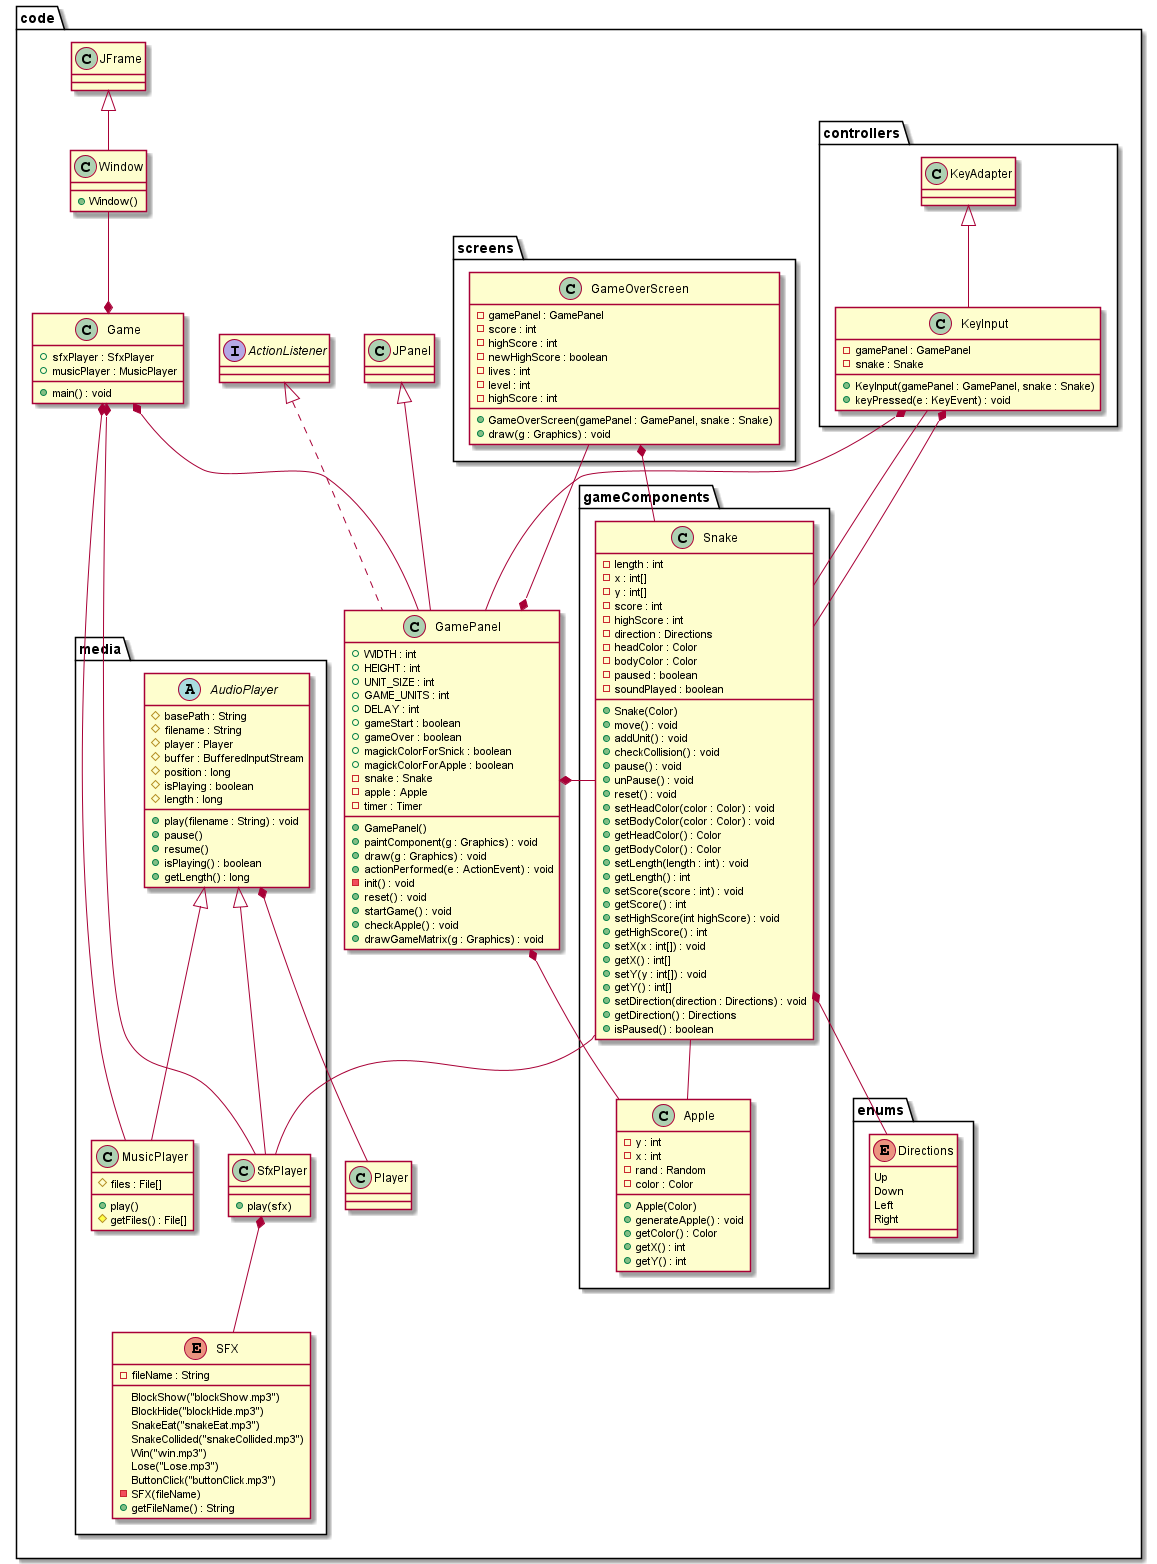

The diagram above was rendered by PlantUML. Its source (embedded in the PNG):
@startuml
'https://plantuml.com/class-diagram

' Main package
package "code" {
    ' media package
    package "media" {
        abstract class AudioPlayer {
            # basePath : String
            # filename : String
            # player : Player
            # buffer : BufferedInputStream
            # position : long
            # isPlaying : boolean
            # length : long
            + play(filename : String) : void
            + pause()
            + resume()
            + isPlaying() : boolean
            + getLength() : long
            }
        class MusicPlayer extends AudioPlayer {
            # files : File[]
            +play()
            # getFiles() : File[]
            }

        enum SFX {
            BlockShow("blockShow.mp3")
            BlockHide("blockHide.mp3")
            SnakeEat("snakeEat.mp3")
            SnakeCollided("snakeCollided.mp3")
            Win("win.mp3")
            Lose("Lose.mp3")
            ButtonClick("buttonClick.mp3")

            - fileName : String
            - SFX(fileName)
            + getFileName() : String
        }

        class SfxPlayer extends AudioPlayer {
            + play(sfx)
        }

        ' Relation between classes in the same package
        SfxPlayer *-- SFX

    }

    ' Controllers package
    package "controllers" {
        class KeyInput extends KeyAdapter {
            - gamePanel : GamePanel
            - snake : Snake

            + KeyInput(gamePanel : GamePanel, snake : Snake)
            + keyPressed(e : KeyEvent) : void
        }
    }

    ' Enums package
    package "enums" {
        enum Directions {
            Up
            Down
            Left
            Right
        }
    }

    ' Game components package
    package "gameComponents" {
        class Apple {
            - y : int
            - x : int
            - rand : Random
            - color : Color

            + Apple(Color)
            + generateApple() : void
            + getColor() : Color
            + getX() : int
            + getY() : int
        }

        class Snake {
            - length : int
            - x : int[]
            - y : int[]
            - score : int
            - highScore : int
            - direction : Directions
            - headColor : Color
            - bodyColor : Color
            - paused : boolean
            - soundPlayed : boolean

            + Snake(Color)
            + move() : void
            + addUnit() : void
            + checkCollision() : void
            + pause() : void
            + unPause() : void
            + reset() : void
            + setHeadColor(color : Color) : void
            + setBodyColor(color : Color) : void
            + getHeadColor() : Color
            + getBodyColor() : Color
            + setLength(length : int) : void
            + getLength() : int
            + setScore(score : int) : void
            + getScore() : int
            + setHighScore(int highScore) : void
            + getHighScore() : int
            + setX(x : int[]) : void
            + getX() : int[]
            + setY(y : int[]) : void
            + getY() : int[]
            + setDirection(direction : Directions) : void
            + getDirection() : Directions
            + isPaused() : boolean
        }

        Snake *-- Directions
        Snake -- Apple
        Snake -- KeyInput
        Snake -- SfxPlayer

    }

    ' Screens package
    package "screens" {
        class GameOverScreen {
            - gamePanel : GamePanel
            - score : int
            - highScore : int
            - newHighScore : boolean
            - lives : int
            - level : int
            - highScore : int

            + GameOverScreen(gamePanel : GamePanel, snake : Snake)
            + draw(g : Graphics) : void
        }
    }

    class Window extends JFrame {
        + Window()
    }

    class Game {
        + sfxPlayer : SfxPlayer
        + musicPlayer : MusicPlayer

        + main() : void
    }

    ' Game panel class
        class GamePanel extends JPanel implements ActionListener {
             +  WIDTH : int
             + HEIGHT : int
             +  UNIT_SIZE : int
             +  GAME_UNITS : int
             +  DELAY : int
             + gameStart : boolean
             + gameOver : boolean
             + magickColorForSnick : boolean
             + magickColorForApple : boolean
             - snake : Snake
             - apple : Apple
             - timer : Timer

             + GamePanel()
             + paintComponent(g : Graphics) : void
             + draw(g : Graphics) : void
             + actionPerformed(e : ActionEvent) : void
             - init() : void
             + reset() : void
             + startGame() : void
             + checkApple() : void
             + drawGameMatrix(g : Graphics) : void
        }

          GameOverScreen *-- Snake
          GameOverScreen --* GamePanel

          GamePanel *-- Snake
          GamePanel *-- Apple

          KeyInput *-- Snake
          KeyInput *-- GamePanel

    Window --* Game

    Game *-- GamePanel
    Game *-- MusicPlayer
    Game *-- SfxPlayer

    AudioPlayer *-- Player

}

@enduml